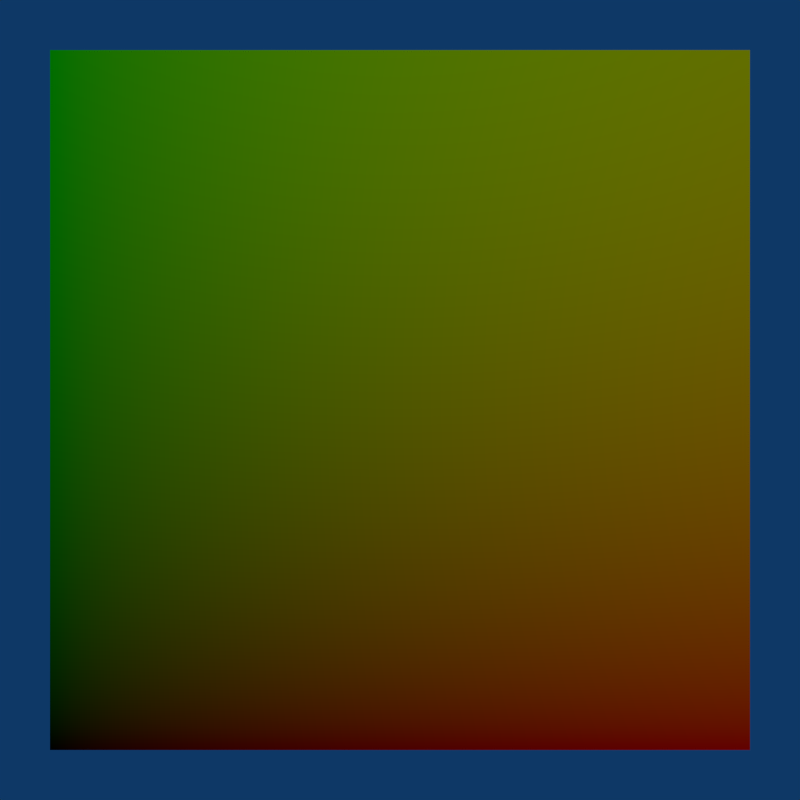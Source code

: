 # Source: input_uv._map.blend  (saved by Blender 2.78.4; exported with 4.5.12 LTS)
import bpy
from mathutils import Matrix  # noqa: F401  (used for matrix-valued properties, if any)

bpy.ops.wm.read_factory_settings(use_empty=True)
scene = bpy.context.scene
scene.name = 'Scene'

# ---- collections
col_collection_1 = bpy.data.collections.new('Collection 1'); scene.collection.children.link(col_collection_1)

# ---- materials (node trees are filled in below, after node groups)
mat_material_002 = bpy.data.materials.new('Material.002')
mat_material_002.alpha_threshold = 0.0
mat_material_002.roughness = 0.5

# ---- material node trees
mat_material_002.use_nodes = True; mat_material_002.node_tree.nodes.clear()
_N = mat_material_002.node_tree.nodes; _L = mat_material_002.node_tree.links
n0 = _N.new('ShaderNodeOutputMaterial'); n0.name = 'Material Output'; n0.location = (300, 300)
n1 = _N.new('ShaderNodeBsdfDiffuse'); n1.name = 'Diffuse BSDF'; n1.location = (10, 300)
n2 = _N.new('ShaderNodeUVMap'); n2.name = 'UV Map'; n2.location = (-252, 254)
n2.uv_map = 'UVMap'
_L.new(n1.outputs[0], n0.inputs[0])
_L.new(n2.outputs[0], n1.inputs[0])
n0.is_active_output = True

# ---- world
world_world = bpy.data.worlds.new('World'); scene.world = world_world
world_world.use_nodes = True; world_world.node_tree.nodes.clear()
_N = world_world.node_tree.nodes; _L = world_world.node_tree.links
n0 = _N.new('ShaderNodeOutputWorld'); n0.name = 'World Output'; n0.location = (300, 300)
n1 = _N.new('ShaderNodeBackground'); n1.name = 'Background'; n1.location = (10, 300)
n1.inputs[0].default_value = (0.004391, 0.03955, 0.1329, 1.0)
_L.new(n1.outputs[0], n0.inputs[0])
n0.is_active_output = True
world_world.color = (0.004391, 0.03955, 0.1329)
world_world.use_sun_shadow = False
world_world.sun_shadow_jitter_overblur = 0.0
world_world.cycles.sampling_method = 'NONE'
world_world.cycles.sample_map_resolution = 256

# ---- cameras
cam_camera = bpy.data.cameras.new('Camera')
cam_camera.clip_end = 100.0
cam_camera.lens = 35.0
cam_camera.sensor_width = 32.0
cam_camera.sensor_height = 18.0
cam_camera.ortho_scale = 7.314
cam_camera.dof.focus_distance = 0.0

# ---- lights
light_lamp = bpy.data.lights.new('Lamp', 'POINT')
light_lamp.transmission_factor = 0.0
light_lamp.cutoff_distance = 30.0
light_lamp.energy = 100.0
light_lamp.shadow_buffer_clip_start = 1.001
light_lamp.shadow_soft_size = 1.0
light_lamp.shadow_maximum_resolution = 0.006
light_lamp.use_absolute_resolution = True
light_lamp.cycles.use_multiple_importance_sampling = False

# ---- meshes
me_plane_001 = bpy.data.meshes.new('Plane.001')
me_plane_001.from_pydata([(-1.2, -1.2, 0.0), (1.2, -1.2, 0.0), (-1.2, 1.2, 0.0), (1.2, 1.2, 0.0)], [], [(0, 1, 3, 2)])
_uv = me_plane_001.uv_layers.new(name='UVMap')
_uv.uv.foreach_set('vector', [0.0001, 9.998e-05, 0.9999, 9.998e-05, 0.9999, 0.9999, 9.998e-05, 0.9999])
me_plane_001.materials.append(mat_material_002)
me_plane_001.use_remesh_preserve_volume = False
me_plane_001.use_remesh_preserve_attributes = False
me_plane_001.use_mirror_vertex_groups = False
me_plane_001.update()

# ---- objects
ob_plane = bpy.data.objects.new('Plane', me_plane_001)
ob_lamp = bpy.data.objects.new('Lamp', light_lamp)
ob_camera = bpy.data.objects.new('Camera', cam_camera)

# ---- transforms, parenting, visibility, modifiers, constraints
ob_plane.location = (0.0, 0.0, 0.0)
ob_plane.lineart.crease_threshold = 0.0
ob_lamp.location = (0.0, 0.0, 4.0)
ob_lamp.rotation_euler = (0.6503, 0.05522, 1.866)
ob_lamp.lock_rotations_4d = False
ob_lamp.empty_display_type = 'ARROWS'
ob_lamp.color = (0.0, 0.0, 0.0, 0.0)
ob_lamp.lineart.crease_threshold = 0.0
ob_camera.location = (0.0, 0.0, 3.0)
ob_camera.lock_rotations_4d = False
ob_camera.empty_display_type = 'ARROWS'
ob_camera.color = (0.0, 0.0, 0.0, 0.0)
ob_camera.display_type = 'WIRE'
ob_camera.lineart.crease_threshold = 0.0

# ---- collection membership
col_collection_1.objects.link(ob_plane)
col_collection_1.objects.link(ob_lamp)
col_collection_1.objects.link(ob_camera)

# ---- scene / render settings (as saved in the file)
scene.camera = ob_camera
scene.frame_start = 1; scene.frame_end = 250; scene.frame_set(1)
scene.render.engine = 'CYCLES'
scene.render.image_settings.color_mode = 'RGB'
scene.render.resolution_x = 256
scene.render.resolution_y = 256
scene.render.resolution_percentage = 50
scene.render.dither_intensity = 0.0
scene.render.use_border = True
scene.render.bake_margin = 2
scene.render.bake_bias = 0.0
scene.cycles.use_denoising = False
scene.cycles.samples = 25
scene.cycles.sampling_pattern = 'TABULATED_SOBOL'
scene.cycles.light_sampling_threshold = 0.0
scene.cycles.use_adaptive_sampling = False
scene.cycles.use_light_tree = False
scene.cycles.blur_glossy = 0.0
scene.cycles.pixel_filter_type = 'GAUSSIAN'
scene.cycles.sample_clamp_indirect = 0.0
scene.view_settings.view_transform = 'Standard'
bpy.context.view_layer.update()
